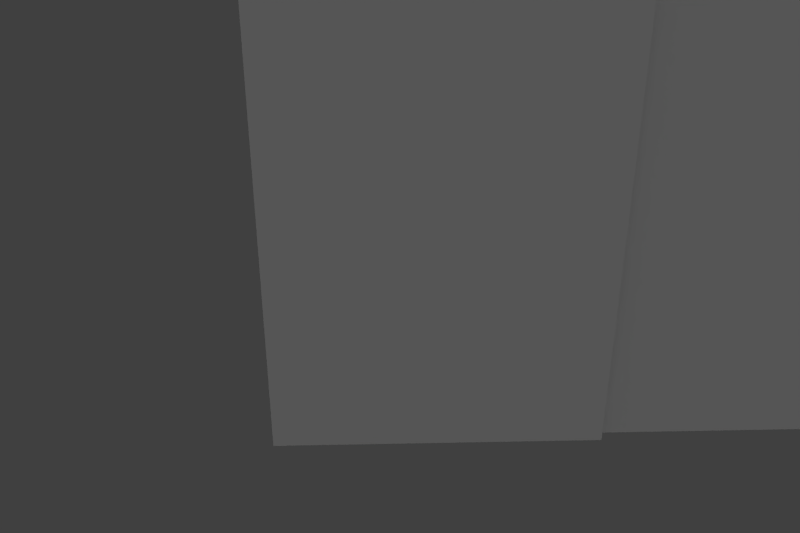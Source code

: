 # Source: level12.blend  (saved by Blender 2.65.0; exported with 4.5.12 LTS)
import bpy
from mathutils import Matrix  # noqa: F401  (used for matrix-valued properties, if any)

bpy.ops.wm.read_factory_settings(use_empty=True)
scene = bpy.context.scene
scene.name = 'Scene'

# ---- collections
col_collection_1 = bpy.data.collections.new('Collection 1'); scene.collection.children.link(col_collection_1)

# ---- materials (node trees are filled in below, after node groups)
mat_collectmaterial = bpy.data.materials.new('CollectMaterial')
mat_blockcolor3_001 = bpy.data.materials.new('BlockColor3.001')
mat_blockcolor3_001.alpha_threshold = 0.0
mat_blockcolor3_001.use_transparent_shadow = False
mat_blockcolor3_001.diffuse_color = (0.9192, 1.0, 0.8129, 1.0)
mat_blockcolor3_001.specular_color = (0.0, 0.0, 0.0)
mat_blockcolor3_001.roughness = 0.5
mat_blockcolor3_001.specular_intensity = 0.0
mat_blockcolor3_001.line_color = (0.0, 0.0, 0.0, 1.0)
mat_blockcolor3 = bpy.data.materials.new('BlockColor3')
mat_blockcolor3.alpha_threshold = 0.0
mat_blockcolor3.use_transparent_shadow = False
mat_blockcolor3.diffuse_color = (1.0, 0.5995, 0.0, 1.0)
mat_blockcolor3.specular_color = (0.0, 0.0, 0.0)
mat_blockcolor3.roughness = 0.5
mat_blockcolor3.specular_intensity = 0.0
mat_blockcolor3.line_color = (0.0, 0.0, 0.0, 1.0)
mat_blockcolor2 = bpy.data.materials.new('BlockColor2')
mat_blockcolor2.alpha_threshold = 0.0
mat_blockcolor2.use_transparent_shadow = False
mat_blockcolor2.diffuse_color = (0.0, 0.4756, 1.0, 1.0)
mat_blockcolor2.specular_color = (0.0, 0.0, 0.0)
mat_blockcolor2.roughness = 0.5
mat_blockcolor2.specular_intensity = 0.0
mat_blockcolor2.line_color = (0.0, 0.0, 0.0, 1.0)
mat_blockcolor = bpy.data.materials.new('BlockColor')
mat_blockcolor.alpha_threshold = 0.0
mat_blockcolor.use_transparent_shadow = False
mat_blockcolor.diffuse_color = (1.0, 0.3615, 0.667, 1.0)
mat_blockcolor.specular_color = (0.0, 0.0, 0.0)
mat_blockcolor.roughness = 0.5
mat_blockcolor.specular_intensity = 0.0
mat_blockcolor.line_color = (0.0, 0.0, 0.0, 1.0)
mat_platformmaterial = bpy.data.materials.new('PlatformMaterial')
mat_material_004 = bpy.data.materials.new('Material.004')
mat_material_004.alpha_threshold = 0.0
mat_material_004.use_transparent_shadow = False
mat_material_004.diffuse_color = (0.8, 0.557, 0.1749, 1.0)
mat_material_004.roughness = 0.5
mat_material_004.line_color = (0.0, 0.0, 0.0, 1.0)

# ---- material node trees

# ---- world
world_world = bpy.data.worlds.new('World'); scene.world = world_world
world_world.color = (0.05088, 0.05088, 0.05088)
world_world.use_sun_shadow = False
world_world.sun_shadow_jitter_overblur = 0.0
world_world.cycles.sampling_method = 'MANUAL'
world_world.cycles.sample_map_resolution = 256

# ---- cameras
cam_camera = bpy.data.cameras.new('Camera')
cam_camera.lens = 38.63
cam_camera.sensor_width = 32.0
cam_camera.sensor_height = 18.0
cam_camera.dof.focus_distance = 0.0
cam_camera.dof.aperture_fstop = 128.0

# ---- lights
light_light = bpy.data.lights.new('Light', 'SUN')
light_light.transmission_factor = 0.0
light_light.cutoff_distance = 557.6
light_light.angle = 1.571
light_light.energy = 1.08
light_light.shadow_buffer_clip_start = 18.46
light_light.shadow_soft_size = 1.0
light_light.shadow_cascade_max_distance = 1000.0
light_light.cycles.use_multiple_importance_sampling = False

# ---- meshes
me_collectmesh_003 = bpy.data.meshes.new('CollectMesh.003')
me_collectmesh_003.from_pydata([(-1.25, -0.002456, 7.414e-08), (-1.177, 0.1745, 7.451e-08), (-1.0, 0.248, 5.96e-08), (-0.8236, 0.1752, 1.49e-08), (-0.75, -0.001474, -2.663e-08), (-0.8229, -0.1784, -1.49e-08), (-0.9995, -0.252, 2.98e-08), (-1.176, -0.1791, 4.47e-08), (-1.083, -0.002127, 0.625), (-1.019, 0.1748, 0.5884), (-0.8665, 0.2483, 0.5), (-0.7133, 0.1754, 0.4116), (-0.6495, -0.001276, 0.375), (-0.7126, -0.1782, 0.4116), (-0.8655, -0.2517, 0.5), (-1.019, -0.1788, 0.5884), (-0.625, -0.001228, 1.083), (-0.5887, 0.1756, 1.019), (-0.5005, 0.249, 0.866), (-0.412, 0.176, 0.7129), (-0.375, -0.000737, 0.6495), (-0.4113, -0.1776, 0.7129), (-0.4995, -0.251, 0.866), (-0.588, -0.1779, 1.019), (-5.051e-08, -8.078e-08, 1.25), (-0.0003475, 0.1768, 1.177), (-0.0004914, 0.25, 1.0), (-0.0003475, 0.1768, 0.8232), (-7.466e-08, -6.331e-08, 0.75), (0.0003473, -0.1768, 0.8232), (0.0004912, -0.25, 1.0), (0.0003473, -0.1768, 1.177), (0.625, 0.001228, 1.083), (0.588, 0.1779, 1.019), (0.4995, 0.251, 0.866), (0.4113, 0.1776, 0.7129), (0.375, 0.0007369, 0.6495), (0.412, -0.176, 0.7129), (0.5005, -0.249, 0.866), (0.5887, -0.1756, 1.019), (1.083, 0.002127, 0.625), (1.019, 0.1788, 0.5884), (0.8655, 0.2517, 0.5), (0.7126, 0.1782, 0.4116), (0.6495, 0.001276, 0.375), (0.7133, -0.1754, 0.4116), (0.8665, -0.2483, 0.5), (1.019, -0.1748, 0.5884), (1.25, 0.002456, 9.392e-08), (1.176, 0.1791, 8.941e-08), (0.9995, 0.252, 7.451e-08), (0.8229, 0.1784, 5.96e-08), (0.75, 0.001474, 4.073e-09), (0.8236, -0.1752, 2.98e-08), (1.0, -0.248, 2.98e-08), (1.177, -0.1745, 5.96e-08), (1.083, 0.002127, -0.625), (1.019, 0.1788, -0.5884), (0.8655, 0.2517, -0.5), (0.7126, 0.1782, -0.4116), (0.6495, 0.001276, -0.375), (0.7133, -0.1754, -0.4116), (0.8665, -0.2483, -0.5), (1.019, -0.1748, -0.5884), (0.625, 0.001228, -1.083), (0.588, 0.1779, -1.019), (0.4995, 0.251, -0.866), (0.4113, 0.1776, -0.7129), (0.375, 0.000737, -0.6495), (0.412, -0.176, -0.7129), (0.5005, -0.249, -0.866), (0.5887, -0.1756, -1.019), (-7.721e-08, 8.568e-08, -1.25), (-0.0003475, 0.1768, -1.177), (-0.0004914, 0.25, -1.0), (-0.0003475, 0.1768, -0.8232), (-5.307e-08, 6.821e-08, -0.75), (0.0003473, -0.1768, -0.8232), (0.0004913, -0.25, -1.0), (0.0003473, -0.1768, -1.177), (-0.625, -0.001228, -1.083), (-0.5887, 0.1756, -1.019), (-0.5005, 0.249, -0.866), (-0.412, 0.176, -0.7129), (-0.375, -0.0007369, -0.6495), (-0.4113, -0.1776, -0.7129), (-0.4995, -0.251, -0.866), (-0.588, -0.1779, -1.019), (-1.083, -0.002127, -0.625), (-1.019, 0.1748, -0.5884), (-0.8665, 0.2483, -0.5), (-0.7133, 0.1754, -0.4116), (-0.6495, -0.001276, -0.375), (-0.7126, -0.1782, -0.4116), (-0.8655, -0.2517, -0.5), (-1.019, -0.1788, -0.5884)], [], [(0, 88, 95), (0, 95, 7), (94, 6, 7), (94, 7, 95), (93, 5, 6), (93, 6, 94), (92, 4, 5), (92, 5, 93), (91, 3, 4), (91, 4, 92), (90, 2, 3), (90, 3, 91), (89, 1, 2), (89, 2, 90), (88, 0, 1), (88, 1, 89), (87, 95, 88), (87, 88, 80), (86, 94, 95), (86, 95, 87), (85, 93, 94), (85, 94, 86), (84, 92, 93), (84, 93, 85), (83, 91, 92), (83, 92, 84), (82, 90, 91), (82, 91, 83), (81, 89, 90), (81, 90, 82), (80, 88, 89), (80, 89, 81), (79, 87, 80), (79, 80, 72), (78, 86, 87), (78, 87, 79), (77, 85, 86), (77, 86, 78), (76, 84, 85), (76, 85, 77), (75, 83, 84), (75, 84, 76), (74, 82, 83), (74, 83, 75), (73, 81, 82), (73, 82, 74), (72, 80, 73), (80, 81, 73), (71, 79, 72), (71, 72, 64), (70, 78, 79), (70, 79, 71), (69, 77, 78), (69, 78, 70), (68, 76, 77), (68, 77, 69), (67, 75, 76), (67, 76, 68), (66, 74, 75), (66, 75, 67), (65, 73, 74), (65, 74, 66), (64, 72, 73), (64, 73, 65), (63, 71, 64), (63, 64, 56), (62, 70, 71), (62, 71, 63), (61, 69, 70), (61, 70, 62), (60, 68, 69), (60, 69, 61), (59, 67, 68), (59, 68, 60), (58, 66, 67), (58, 67, 59), (57, 65, 66), (57, 66, 58), (56, 64, 65), (56, 65, 57), (55, 63, 56), (55, 56, 48), (54, 62, 63), (54, 63, 55), (53, 61, 54), (61, 62, 54), (52, 60, 61), (52, 61, 53), (51, 59, 60), (51, 60, 52), (50, 58, 59), (50, 59, 51), (49, 57, 58), (49, 58, 50), (48, 56, 57), (48, 57, 49), (47, 55, 48), (47, 48, 40), (46, 54, 55), (46, 55, 47), (45, 53, 54), (45, 54, 46), (44, 52, 53), (44, 53, 45), (43, 51, 52), (43, 52, 44), (42, 50, 51), (42, 51, 43), (41, 49, 50), (41, 50, 42), (40, 48, 49), (40, 49, 41), (39, 47, 40), (39, 40, 32), (38, 46, 47), (38, 47, 39), (37, 45, 46), (37, 46, 38), (36, 44, 45), (36, 45, 37), (35, 43, 44), (35, 44, 36), (34, 42, 43), (34, 43, 35), (33, 41, 42), (33, 42, 34), (32, 40, 41), (32, 41, 33), (31, 39, 32), (31, 32, 24), (30, 38, 39), (30, 39, 31), (29, 37, 38), (29, 38, 30), (28, 36, 37), (28, 37, 29), (27, 35, 36), (27, 36, 28), (26, 34, 35), (26, 35, 27), (25, 33, 34), (25, 34, 26), (24, 32, 33), (24, 33, 25), (23, 31, 16), (31, 24, 16), (22, 30, 31), (22, 31, 23), (21, 29, 30), (21, 30, 22), (20, 28, 29), (20, 29, 21), (19, 27, 28), (19, 28, 20), (18, 26, 27), (18, 27, 19), (17, 25, 26), (17, 26, 18), (16, 24, 25), (16, 25, 17), (15, 23, 16), (15, 16, 8), (14, 22, 23), (14, 23, 15), (13, 21, 22), (13, 22, 14), (12, 20, 21), (12, 21, 13), (11, 19, 20), (11, 20, 12), (10, 18, 19), (10, 19, 11), (9, 17, 10), (17, 18, 10), (8, 16, 17), (8, 17, 9), (0, 7, 15), (0, 15, 8), (6, 14, 15), (6, 15, 7), (5, 13, 14), (5, 14, 6), (4, 12, 13), (4, 13, 5), (3, 11, 12), (3, 12, 4), (2, 10, 11), (2, 11, 3), (1, 9, 10), (1, 10, 2), (0, 8, 9), (0, 9, 1)])
me_collectmesh_003.materials.append(mat_collectmaterial)
me_collectmesh_003.use_remesh_preserve_volume = False
me_collectmesh_003.use_remesh_preserve_attributes = False
me_collectmesh_003.use_mirror_vertex_groups = False
me_collectmesh_003.update()
me_collectmesh_002 = bpy.data.meshes.new('CollectMesh.002')
me_collectmesh_002.from_pydata([(-1.25, -0.002456, 7.414e-08), (-1.177, 0.1745, 7.451e-08), (-1.0, 0.248, 5.96e-08), (-0.8236, 0.1752, 1.49e-08), (-0.75, -0.001474, -2.663e-08), (-0.8229, -0.1784, -1.49e-08), (-0.9995, -0.252, 2.98e-08), (-1.176, -0.1791, 4.47e-08), (-1.083, -0.002127, 0.625), (-1.019, 0.1748, 0.5884), (-0.8665, 0.2483, 0.5), (-0.7133, 0.1754, 0.4116), (-0.6495, -0.001276, 0.375), (-0.7126, -0.1782, 0.4116), (-0.8655, -0.2517, 0.5), (-1.019, -0.1788, 0.5884), (-0.625, -0.001228, 1.083), (-0.5887, 0.1756, 1.019), (-0.5005, 0.249, 0.866), (-0.412, 0.176, 0.7129), (-0.375, -0.000737, 0.6495), (-0.4113, -0.1776, 0.7129), (-0.4995, -0.251, 0.866), (-0.588, -0.1779, 1.019), (-5.051e-08, -8.078e-08, 1.25), (-0.0003475, 0.1768, 1.177), (-0.0004914, 0.25, 1.0), (-0.0003475, 0.1768, 0.8232), (-7.466e-08, -6.331e-08, 0.75), (0.0003473, -0.1768, 0.8232), (0.0004912, -0.25, 1.0), (0.0003473, -0.1768, 1.177), (0.625, 0.001228, 1.083), (0.588, 0.1779, 1.019), (0.4995, 0.251, 0.866), (0.4113, 0.1776, 0.7129), (0.375, 0.0007369, 0.6495), (0.412, -0.176, 0.7129), (0.5005, -0.249, 0.866), (0.5887, -0.1756, 1.019), (1.083, 0.002127, 0.625), (1.019, 0.1788, 0.5884), (0.8655, 0.2517, 0.5), (0.7126, 0.1782, 0.4116), (0.6495, 0.001276, 0.375), (0.7133, -0.1754, 0.4116), (0.8665, -0.2483, 0.5), (1.019, -0.1748, 0.5884), (1.25, 0.002456, 9.392e-08), (1.176, 0.1791, 8.941e-08), (0.9995, 0.252, 7.451e-08), (0.8229, 0.1784, 5.96e-08), (0.75, 0.001474, 4.073e-09), (0.8236, -0.1752, 2.98e-08), (1.0, -0.248, 2.98e-08), (1.177, -0.1745, 5.96e-08), (1.083, 0.002127, -0.625), (1.019, 0.1788, -0.5884), (0.8655, 0.2517, -0.5), (0.7126, 0.1782, -0.4116), (0.6495, 0.001276, -0.375), (0.7133, -0.1754, -0.4116), (0.8665, -0.2483, -0.5), (1.019, -0.1748, -0.5884), (0.625, 0.001228, -1.083), (0.588, 0.1779, -1.019), (0.4995, 0.251, -0.866), (0.4113, 0.1776, -0.7129), (0.375, 0.000737, -0.6495), (0.412, -0.176, -0.7129), (0.5005, -0.249, -0.866), (0.5887, -0.1756, -1.019), (-7.721e-08, 8.568e-08, -1.25), (-0.0003475, 0.1768, -1.177), (-0.0004914, 0.25, -1.0), (-0.0003475, 0.1768, -0.8232), (-5.307e-08, 6.821e-08, -0.75), (0.0003473, -0.1768, -0.8232), (0.0004913, -0.25, -1.0), (0.0003473, -0.1768, -1.177), (-0.625, -0.001228, -1.083), (-0.5887, 0.1756, -1.019), (-0.5005, 0.249, -0.866), (-0.412, 0.176, -0.7129), (-0.375, -0.0007369, -0.6495), (-0.4113, -0.1776, -0.7129), (-0.4995, -0.251, -0.866), (-0.588, -0.1779, -1.019), (-1.083, -0.002127, -0.625), (-1.019, 0.1748, -0.5884), (-0.8665, 0.2483, -0.5), (-0.7133, 0.1754, -0.4116), (-0.6495, -0.001276, -0.375), (-0.7126, -0.1782, -0.4116), (-0.8655, -0.2517, -0.5), (-1.019, -0.1788, -0.5884)], [], [(0, 88, 95), (0, 95, 7), (94, 6, 7), (94, 7, 95), (93, 5, 6), (93, 6, 94), (92, 4, 5), (92, 5, 93), (91, 3, 4), (91, 4, 92), (90, 2, 3), (90, 3, 91), (89, 1, 2), (89, 2, 90), (88, 0, 1), (88, 1, 89), (87, 95, 88), (87, 88, 80), (86, 94, 95), (86, 95, 87), (85, 93, 94), (85, 94, 86), (84, 92, 93), (84, 93, 85), (83, 91, 92), (83, 92, 84), (82, 90, 91), (82, 91, 83), (81, 89, 90), (81, 90, 82), (80, 88, 89), (80, 89, 81), (79, 87, 80), (79, 80, 72), (78, 86, 87), (78, 87, 79), (77, 85, 86), (77, 86, 78), (76, 84, 85), (76, 85, 77), (75, 83, 84), (75, 84, 76), (74, 82, 83), (74, 83, 75), (73, 81, 82), (73, 82, 74), (72, 80, 73), (80, 81, 73), (71, 79, 72), (71, 72, 64), (70, 78, 79), (70, 79, 71), (69, 77, 78), (69, 78, 70), (68, 76, 77), (68, 77, 69), (67, 75, 76), (67, 76, 68), (66, 74, 75), (66, 75, 67), (65, 73, 74), (65, 74, 66), (64, 72, 73), (64, 73, 65), (63, 71, 64), (63, 64, 56), (62, 70, 71), (62, 71, 63), (61, 69, 70), (61, 70, 62), (60, 68, 69), (60, 69, 61), (59, 67, 68), (59, 68, 60), (58, 66, 67), (58, 67, 59), (57, 65, 66), (57, 66, 58), (56, 64, 65), (56, 65, 57), (55, 63, 56), (55, 56, 48), (54, 62, 63), (54, 63, 55), (53, 61, 54), (61, 62, 54), (52, 60, 61), (52, 61, 53), (51, 59, 60), (51, 60, 52), (50, 58, 59), (50, 59, 51), (49, 57, 58), (49, 58, 50), (48, 56, 57), (48, 57, 49), (47, 55, 48), (47, 48, 40), (46, 54, 55), (46, 55, 47), (45, 53, 54), (45, 54, 46), (44, 52, 53), (44, 53, 45), (43, 51, 52), (43, 52, 44), (42, 50, 51), (42, 51, 43), (41, 49, 50), (41, 50, 42), (40, 48, 49), (40, 49, 41), (39, 47, 40), (39, 40, 32), (38, 46, 47), (38, 47, 39), (37, 45, 46), (37, 46, 38), (36, 44, 45), (36, 45, 37), (35, 43, 44), (35, 44, 36), (34, 42, 43), (34, 43, 35), (33, 41, 42), (33, 42, 34), (32, 40, 41), (32, 41, 33), (31, 39, 32), (31, 32, 24), (30, 38, 39), (30, 39, 31), (29, 37, 38), (29, 38, 30), (28, 36, 37), (28, 37, 29), (27, 35, 36), (27, 36, 28), (26, 34, 35), (26, 35, 27), (25, 33, 34), (25, 34, 26), (24, 32, 33), (24, 33, 25), (23, 31, 16), (31, 24, 16), (22, 30, 31), (22, 31, 23), (21, 29, 30), (21, 30, 22), (20, 28, 29), (20, 29, 21), (19, 27, 28), (19, 28, 20), (18, 26, 27), (18, 27, 19), (17, 25, 26), (17, 26, 18), (16, 24, 25), (16, 25, 17), (15, 23, 16), (15, 16, 8), (14, 22, 23), (14, 23, 15), (13, 21, 22), (13, 22, 14), (12, 20, 21), (12, 21, 13), (11, 19, 20), (11, 20, 12), (10, 18, 19), (10, 19, 11), (9, 17, 10), (17, 18, 10), (8, 16, 17), (8, 17, 9), (0, 7, 15), (0, 15, 8), (6, 14, 15), (6, 15, 7), (5, 13, 14), (5, 14, 6), (4, 12, 13), (4, 13, 5), (3, 11, 12), (3, 12, 4), (2, 10, 11), (2, 11, 3), (1, 9, 10), (1, 10, 2), (0, 8, 9), (0, 9, 1)])
me_collectmesh_002.materials.append(mat_collectmaterial)
me_collectmesh_002.use_remesh_preserve_volume = False
me_collectmesh_002.use_remesh_preserve_attributes = False
me_collectmesh_002.use_mirror_vertex_groups = False
me_collectmesh_002.update()
me_collectmesh_001 = bpy.data.meshes.new('CollectMesh.001')
me_collectmesh_001.from_pydata([(-1.25, -0.002456, 7.414e-08), (-1.177, 0.1745, 7.451e-08), (-1.0, 0.248, 5.96e-08), (-0.8236, 0.1752, 1.49e-08), (-0.75, -0.001474, -2.663e-08), (-0.8229, -0.1784, -1.49e-08), (-0.9995, -0.252, 2.98e-08), (-1.176, -0.1791, 4.47e-08), (-1.083, -0.002127, 0.625), (-1.019, 0.1748, 0.5884), (-0.8665, 0.2483, 0.5), (-0.7133, 0.1754, 0.4116), (-0.6495, -0.001276, 0.375), (-0.7126, -0.1782, 0.4116), (-0.8655, -0.2517, 0.5), (-1.019, -0.1788, 0.5884), (-0.625, -0.001228, 1.083), (-0.5887, 0.1756, 1.019), (-0.5005, 0.249, 0.866), (-0.412, 0.176, 0.7129), (-0.375, -0.000737, 0.6495), (-0.4113, -0.1776, 0.7129), (-0.4995, -0.251, 0.866), (-0.588, -0.1779, 1.019), (-5.051e-08, -8.078e-08, 1.25), (-0.0003475, 0.1768, 1.177), (-0.0004914, 0.25, 1.0), (-0.0003475, 0.1768, 0.8232), (-7.466e-08, -6.331e-08, 0.75), (0.0003473, -0.1768, 0.8232), (0.0004912, -0.25, 1.0), (0.0003473, -0.1768, 1.177), (0.625, 0.001228, 1.083), (0.588, 0.1779, 1.019), (0.4995, 0.251, 0.866), (0.4113, 0.1776, 0.7129), (0.375, 0.0007369, 0.6495), (0.412, -0.176, 0.7129), (0.5005, -0.249, 0.866), (0.5887, -0.1756, 1.019), (1.083, 0.002127, 0.625), (1.019, 0.1788, 0.5884), (0.8655, 0.2517, 0.5), (0.7126, 0.1782, 0.4116), (0.6495, 0.001276, 0.375), (0.7133, -0.1754, 0.4116), (0.8665, -0.2483, 0.5), (1.019, -0.1748, 0.5884), (1.25, 0.002456, 9.392e-08), (1.176, 0.1791, 8.941e-08), (0.9995, 0.252, 7.451e-08), (0.8229, 0.1784, 5.96e-08), (0.75, 0.001474, 4.073e-09), (0.8236, -0.1752, 2.98e-08), (1.0, -0.248, 2.98e-08), (1.177, -0.1745, 5.96e-08), (1.083, 0.002127, -0.625), (1.019, 0.1788, -0.5884), (0.8655, 0.2517, -0.5), (0.7126, 0.1782, -0.4116), (0.6495, 0.001276, -0.375), (0.7133, -0.1754, -0.4116), (0.8665, -0.2483, -0.5), (1.019, -0.1748, -0.5884), (0.625, 0.001228, -1.083), (0.588, 0.1779, -1.019), (0.4995, 0.251, -0.866), (0.4113, 0.1776, -0.7129), (0.375, 0.000737, -0.6495), (0.412, -0.176, -0.7129), (0.5005, -0.249, -0.866), (0.5887, -0.1756, -1.019), (-7.721e-08, 8.568e-08, -1.25), (-0.0003475, 0.1768, -1.177), (-0.0004914, 0.25, -1.0), (-0.0003475, 0.1768, -0.8232), (-5.307e-08, 6.821e-08, -0.75), (0.0003473, -0.1768, -0.8232), (0.0004913, -0.25, -1.0), (0.0003473, -0.1768, -1.177), (-0.625, -0.001228, -1.083), (-0.5887, 0.1756, -1.019), (-0.5005, 0.249, -0.866), (-0.412, 0.176, -0.7129), (-0.375, -0.0007369, -0.6495), (-0.4113, -0.1776, -0.7129), (-0.4995, -0.251, -0.866), (-0.588, -0.1779, -1.019), (-1.083, -0.002127, -0.625), (-1.019, 0.1748, -0.5884), (-0.8665, 0.2483, -0.5), (-0.7133, 0.1754, -0.4116), (-0.6495, -0.001276, -0.375), (-0.7126, -0.1782, -0.4116), (-0.8655, -0.2517, -0.5), (-1.019, -0.1788, -0.5884)], [], [(0, 88, 95), (0, 95, 7), (94, 6, 7), (94, 7, 95), (93, 5, 6), (93, 6, 94), (92, 4, 5), (92, 5, 93), (91, 3, 4), (91, 4, 92), (90, 2, 3), (90, 3, 91), (89, 1, 2), (89, 2, 90), (88, 0, 1), (88, 1, 89), (87, 95, 88), (87, 88, 80), (86, 94, 95), (86, 95, 87), (85, 93, 94), (85, 94, 86), (84, 92, 93), (84, 93, 85), (83, 91, 92), (83, 92, 84), (82, 90, 91), (82, 91, 83), (81, 89, 90), (81, 90, 82), (80, 88, 89), (80, 89, 81), (79, 87, 80), (79, 80, 72), (78, 86, 87), (78, 87, 79), (77, 85, 86), (77, 86, 78), (76, 84, 85), (76, 85, 77), (75, 83, 84), (75, 84, 76), (74, 82, 83), (74, 83, 75), (73, 81, 82), (73, 82, 74), (72, 80, 73), (80, 81, 73), (71, 79, 72), (71, 72, 64), (70, 78, 79), (70, 79, 71), (69, 77, 78), (69, 78, 70), (68, 76, 77), (68, 77, 69), (67, 75, 76), (67, 76, 68), (66, 74, 75), (66, 75, 67), (65, 73, 74), (65, 74, 66), (64, 72, 73), (64, 73, 65), (63, 71, 64), (63, 64, 56), (62, 70, 71), (62, 71, 63), (61, 69, 70), (61, 70, 62), (60, 68, 69), (60, 69, 61), (59, 67, 68), (59, 68, 60), (58, 66, 67), (58, 67, 59), (57, 65, 66), (57, 66, 58), (56, 64, 65), (56, 65, 57), (55, 63, 56), (55, 56, 48), (54, 62, 63), (54, 63, 55), (53, 61, 54), (61, 62, 54), (52, 60, 61), (52, 61, 53), (51, 59, 60), (51, 60, 52), (50, 58, 59), (50, 59, 51), (49, 57, 58), (49, 58, 50), (48, 56, 57), (48, 57, 49), (47, 55, 48), (47, 48, 40), (46, 54, 55), (46, 55, 47), (45, 53, 54), (45, 54, 46), (44, 52, 53), (44, 53, 45), (43, 51, 52), (43, 52, 44), (42, 50, 51), (42, 51, 43), (41, 49, 50), (41, 50, 42), (40, 48, 49), (40, 49, 41), (39, 47, 40), (39, 40, 32), (38, 46, 47), (38, 47, 39), (37, 45, 46), (37, 46, 38), (36, 44, 45), (36, 45, 37), (35, 43, 44), (35, 44, 36), (34, 42, 43), (34, 43, 35), (33, 41, 42), (33, 42, 34), (32, 40, 41), (32, 41, 33), (31, 39, 32), (31, 32, 24), (30, 38, 39), (30, 39, 31), (29, 37, 38), (29, 38, 30), (28, 36, 37), (28, 37, 29), (27, 35, 36), (27, 36, 28), (26, 34, 35), (26, 35, 27), (25, 33, 34), (25, 34, 26), (24, 32, 33), (24, 33, 25), (23, 31, 16), (31, 24, 16), (22, 30, 31), (22, 31, 23), (21, 29, 30), (21, 30, 22), (20, 28, 29), (20, 29, 21), (19, 27, 28), (19, 28, 20), (18, 26, 27), (18, 27, 19), (17, 25, 26), (17, 26, 18), (16, 24, 25), (16, 25, 17), (15, 23, 16), (15, 16, 8), (14, 22, 23), (14, 23, 15), (13, 21, 22), (13, 22, 14), (12, 20, 21), (12, 21, 13), (11, 19, 20), (11, 20, 12), (10, 18, 19), (10, 19, 11), (9, 17, 10), (17, 18, 10), (8, 16, 17), (8, 17, 9), (0, 7, 15), (0, 15, 8), (6, 14, 15), (6, 15, 7), (5, 13, 14), (5, 14, 6), (4, 12, 13), (4, 13, 5), (3, 11, 12), (3, 12, 4), (2, 10, 11), (2, 11, 3), (1, 9, 10), (1, 10, 2), (0, 8, 9), (0, 9, 1)])
me_collectmesh_001.materials.append(mat_collectmaterial)
me_collectmesh_001.use_remesh_preserve_volume = False
me_collectmesh_001.use_remesh_preserve_attributes = False
me_collectmesh_001.use_mirror_vertex_groups = False
me_collectmesh_001.update()
me_collectmesh = bpy.data.meshes.new('CollectMesh')
me_collectmesh.from_pydata([(-1.25, -0.002456, 7.414e-08), (-1.177, 0.1745, 7.451e-08), (-1.0, 0.248, 5.96e-08), (-0.8236, 0.1752, 1.49e-08), (-0.75, -0.001474, -2.663e-08), (-0.8229, -0.1784, -1.49e-08), (-0.9995, -0.252, 2.98e-08), (-1.176, -0.1791, 4.47e-08), (-1.083, -0.002127, 0.625), (-1.019, 0.1748, 0.5884), (-0.8665, 0.2483, 0.5), (-0.7133, 0.1754, 0.4116), (-0.6495, -0.001276, 0.375), (-0.7126, -0.1782, 0.4116), (-0.8655, -0.2517, 0.5), (-1.019, -0.1788, 0.5884), (-0.625, -0.001228, 1.083), (-0.5887, 0.1756, 1.019), (-0.5005, 0.249, 0.866), (-0.412, 0.176, 0.7129), (-0.375, -0.000737, 0.6495), (-0.4113, -0.1776, 0.7129), (-0.4995, -0.251, 0.866), (-0.588, -0.1779, 1.019), (-5.051e-08, -8.078e-08, 1.25), (-0.0003475, 0.1768, 1.177), (-0.0004914, 0.25, 1.0), (-0.0003475, 0.1768, 0.8232), (-7.466e-08, -6.331e-08, 0.75), (0.0003473, -0.1768, 0.8232), (0.0004912, -0.25, 1.0), (0.0003473, -0.1768, 1.177), (0.625, 0.001228, 1.083), (0.588, 0.1779, 1.019), (0.4995, 0.251, 0.866), (0.4113, 0.1776, 0.7129), (0.375, 0.0007369, 0.6495), (0.412, -0.176, 0.7129), (0.5005, -0.249, 0.866), (0.5887, -0.1756, 1.019), (1.083, 0.002127, 0.625), (1.019, 0.1788, 0.5884), (0.8655, 0.2517, 0.5), (0.7126, 0.1782, 0.4116), (0.6495, 0.001276, 0.375), (0.7133, -0.1754, 0.4116), (0.8665, -0.2483, 0.5), (1.019, -0.1748, 0.5884), (1.25, 0.002456, 9.392e-08), (1.176, 0.1791, 8.941e-08), (0.9995, 0.252, 7.451e-08), (0.8229, 0.1784, 5.96e-08), (0.75, 0.001474, 4.073e-09), (0.8236, -0.1752, 2.98e-08), (1.0, -0.248, 2.98e-08), (1.177, -0.1745, 5.96e-08), (1.083, 0.002127, -0.625), (1.019, 0.1788, -0.5884), (0.8655, 0.2517, -0.5), (0.7126, 0.1782, -0.4116), (0.6495, 0.001276, -0.375), (0.7133, -0.1754, -0.4116), (0.8665, -0.2483, -0.5), (1.019, -0.1748, -0.5884), (0.625, 0.001228, -1.083), (0.588, 0.1779, -1.019), (0.4995, 0.251, -0.866), (0.4113, 0.1776, -0.7129), (0.375, 0.000737, -0.6495), (0.412, -0.176, -0.7129), (0.5005, -0.249, -0.866), (0.5887, -0.1756, -1.019), (-7.721e-08, 8.568e-08, -1.25), (-0.0003475, 0.1768, -1.177), (-0.0004914, 0.25, -1.0), (-0.0003475, 0.1768, -0.8232), (-5.307e-08, 6.821e-08, -0.75), (0.0003473, -0.1768, -0.8232), (0.0004913, -0.25, -1.0), (0.0003473, -0.1768, -1.177), (-0.625, -0.001228, -1.083), (-0.5887, 0.1756, -1.019), (-0.5005, 0.249, -0.866), (-0.412, 0.176, -0.7129), (-0.375, -0.0007369, -0.6495), (-0.4113, -0.1776, -0.7129), (-0.4995, -0.251, -0.866), (-0.588, -0.1779, -1.019), (-1.083, -0.002127, -0.625), (-1.019, 0.1748, -0.5884), (-0.8665, 0.2483, -0.5), (-0.7133, 0.1754, -0.4116), (-0.6495, -0.001276, -0.375), (-0.7126, -0.1782, -0.4116), (-0.8655, -0.2517, -0.5), (-1.019, -0.1788, -0.5884)], [], [(0, 88, 95), (0, 95, 7), (94, 6, 7), (94, 7, 95), (93, 5, 6), (93, 6, 94), (92, 4, 5), (92, 5, 93), (91, 3, 4), (91, 4, 92), (90, 2, 3), (90, 3, 91), (89, 1, 2), (89, 2, 90), (88, 0, 1), (88, 1, 89), (87, 95, 88), (87, 88, 80), (86, 94, 95), (86, 95, 87), (85, 93, 94), (85, 94, 86), (84, 92, 93), (84, 93, 85), (83, 91, 92), (83, 92, 84), (82, 90, 91), (82, 91, 83), (81, 89, 90), (81, 90, 82), (80, 88, 89), (80, 89, 81), (79, 87, 80), (79, 80, 72), (78, 86, 87), (78, 87, 79), (77, 85, 86), (77, 86, 78), (76, 84, 85), (76, 85, 77), (75, 83, 84), (75, 84, 76), (74, 82, 83), (74, 83, 75), (73, 81, 82), (73, 82, 74), (72, 80, 73), (80, 81, 73), (71, 79, 72), (71, 72, 64), (70, 78, 79), (70, 79, 71), (69, 77, 78), (69, 78, 70), (68, 76, 77), (68, 77, 69), (67, 75, 76), (67, 76, 68), (66, 74, 75), (66, 75, 67), (65, 73, 74), (65, 74, 66), (64, 72, 73), (64, 73, 65), (63, 71, 64), (63, 64, 56), (62, 70, 71), (62, 71, 63), (61, 69, 70), (61, 70, 62), (60, 68, 69), (60, 69, 61), (59, 67, 68), (59, 68, 60), (58, 66, 67), (58, 67, 59), (57, 65, 66), (57, 66, 58), (56, 64, 65), (56, 65, 57), (55, 63, 56), (55, 56, 48), (54, 62, 63), (54, 63, 55), (53, 61, 54), (61, 62, 54), (52, 60, 61), (52, 61, 53), (51, 59, 60), (51, 60, 52), (50, 58, 59), (50, 59, 51), (49, 57, 58), (49, 58, 50), (48, 56, 57), (48, 57, 49), (47, 55, 48), (47, 48, 40), (46, 54, 55), (46, 55, 47), (45, 53, 54), (45, 54, 46), (44, 52, 53), (44, 53, 45), (43, 51, 52), (43, 52, 44), (42, 50, 51), (42, 51, 43), (41, 49, 50), (41, 50, 42), (40, 48, 49), (40, 49, 41), (39, 47, 40), (39, 40, 32), (38, 46, 47), (38, 47, 39), (37, 45, 46), (37, 46, 38), (36, 44, 45), (36, 45, 37), (35, 43, 44), (35, 44, 36), (34, 42, 43), (34, 43, 35), (33, 41, 42), (33, 42, 34), (32, 40, 41), (32, 41, 33), (31, 39, 32), (31, 32, 24), (30, 38, 39), (30, 39, 31), (29, 37, 38), (29, 38, 30), (28, 36, 37), (28, 37, 29), (27, 35, 36), (27, 36, 28), (26, 34, 35), (26, 35, 27), (25, 33, 34), (25, 34, 26), (24, 32, 33), (24, 33, 25), (23, 31, 16), (31, 24, 16), (22, 30, 31), (22, 31, 23), (21, 29, 30), (21, 30, 22), (20, 28, 29), (20, 29, 21), (19, 27, 28), (19, 28, 20), (18, 26, 27), (18, 27, 19), (17, 25, 26), (17, 26, 18), (16, 24, 25), (16, 25, 17), (15, 23, 16), (15, 16, 8), (14, 22, 23), (14, 23, 15), (13, 21, 22), (13, 22, 14), (12, 20, 21), (12, 21, 13), (11, 19, 20), (11, 20, 12), (10, 18, 19), (10, 19, 11), (9, 17, 10), (17, 18, 10), (8, 16, 17), (8, 17, 9), (0, 7, 15), (0, 15, 8), (6, 14, 15), (6, 15, 7), (5, 13, 14), (5, 14, 6), (4, 12, 13), (4, 13, 5), (3, 11, 12), (3, 12, 4), (2, 10, 11), (2, 11, 3), (1, 9, 10), (1, 10, 2), (0, 8, 9), (0, 9, 1)])
me_collectmesh.materials.append(mat_collectmaterial)
me_collectmesh.use_remesh_preserve_volume = False
me_collectmesh.use_remesh_preserve_attributes = False
me_collectmesh.use_mirror_vertex_groups = False
me_collectmesh.update()
me_static_block_003 = bpy.data.meshes.new('static_block_003')
me_static_block_003.from_pydata([(16.93, 4.069, -4.521), (16.93, -4.069, -4.521), (-16.93, -4.069, -4.521), (-16.93, 4.069, -4.521), (16.93, 4.069, 4.521), (-16.93, 4.069, 4.521), (-16.93, -4.069, 4.521), (16.93, -4.069, 4.521), (18.81, 4.069, -4.069), (18.81, 4.069, 4.069), (18.81, -4.069, 4.069), (18.81, -4.069, -4.069), (16.93, -4.521, -4.069), (16.93, -4.521, 4.069), (-16.93, -4.521, 4.069), (-16.93, -4.521, -4.069), (-18.81, -4.069, -4.069), (-18.81, -4.069, 4.069), (-18.81, 4.069, 4.069), (-18.81, 4.069, -4.069), (16.93, 4.521, 4.069), (16.93, 4.521, -4.069), (-16.93, 4.521, -4.069), (-16.93, 4.521, 4.069)], [], [(0, 21, 8), (1, 11, 12), (2, 15, 16), (3, 19, 22), (4, 9, 20), (7, 13, 10), (6, 17, 14), (5, 23, 18), (18, 23, 19), (23, 22, 19), (14, 17, 16), (14, 16, 15), (10, 13, 12), (10, 12, 11), (20, 9, 8), (20, 8, 21), (6, 14, 13), (6, 13, 7), (7, 10, 4), (10, 9, 4), (5, 18, 17), (5, 17, 6), (23, 5, 20), (5, 4, 20), (19, 3, 2), (19, 2, 16), (21, 0, 22), (0, 3, 22), (15, 2, 1), (15, 1, 12), (0, 8, 1), (8, 11, 1), (22, 23, 21), (23, 20, 21), (18, 19, 16), (18, 16, 17), (14, 15, 13), (15, 12, 13), (10, 11, 9), (11, 8, 9), (6, 7, 4), (6, 4, 5), (0, 1, 2), (0, 2, 3)])
me_static_block_003.materials.append(mat_blockcolor3_001)
me_static_block_003.use_remesh_preserve_volume = False
me_static_block_003.use_remesh_preserve_attributes = False
me_static_block_003.use_mirror_vertex_groups = False
me_static_block_003.update()
me_dynamic_block_006 = bpy.data.meshes.new('dynamic_block_006')
me_dynamic_block_006.from_pydata([(16.93, 4.069, -4.521), (16.93, -4.069, -4.521), (-16.93, -4.069, -4.521), (-16.93, 4.069, -4.521), (16.93, 4.069, 4.521), (-16.93, 4.069, 4.521), (-16.93, -4.069, 4.521), (16.93, -4.069, 4.521), (18.81, 4.069, -4.069), (18.81, 4.069, 4.069), (18.81, -4.069, 4.069), (18.81, -4.069, -4.069), (16.93, -4.521, -4.069), (16.93, -4.521, 4.069), (-16.93, -4.521, 4.069), (-16.93, -4.521, -4.069), (-18.81, -4.069, -4.069), (-18.81, -4.069, 4.069), (-18.81, 4.069, 4.069), (-18.81, 4.069, -4.069), (16.93, 4.521, 4.069), (16.93, 4.521, -4.069), (-16.93, 4.521, -4.069), (-16.93, 4.521, 4.069)], [], [(0, 21, 8), (1, 11, 12), (2, 15, 16), (3, 19, 22), (4, 9, 20), (7, 13, 10), (6, 17, 14), (5, 23, 18), (18, 23, 19), (23, 22, 19), (14, 17, 16), (14, 16, 15), (10, 13, 12), (10, 12, 11), (20, 9, 8), (20, 8, 21), (6, 14, 13), (6, 13, 7), (7, 10, 4), (10, 9, 4), (5, 18, 17), (5, 17, 6), (23, 5, 20), (5, 4, 20), (19, 3, 2), (19, 2, 16), (21, 0, 22), (0, 3, 22), (15, 2, 1), (15, 1, 12), (0, 8, 1), (8, 11, 1), (22, 23, 21), (23, 20, 21), (18, 19, 16), (18, 16, 17), (14, 15, 13), (15, 12, 13), (10, 11, 9), (11, 8, 9), (6, 7, 4), (6, 4, 5), (0, 1, 2), (0, 2, 3)])
me_dynamic_block_006.materials.append(mat_blockcolor3)
me_dynamic_block_006.use_remesh_preserve_volume = False
me_dynamic_block_006.use_remesh_preserve_attributes = False
me_dynamic_block_006.use_mirror_vertex_groups = False
me_dynamic_block_006.update()
me_dynamic_block_005 = bpy.data.meshes.new('dynamic_block_005')
me_dynamic_block_005.from_pydata([(16.93, 4.069, -4.521), (16.93, -4.069, -4.521), (-16.93, -4.069, -4.521), (-16.93, 4.069, -4.521), (16.93, 4.069, 4.521), (-16.93, 4.069, 4.521), (-16.93, -4.069, 4.521), (16.93, -4.069, 4.521), (18.81, 4.069, -4.069), (18.81, 4.069, 4.069), (18.81, -4.069, 4.069), (18.81, -4.069, -4.069), (16.93, -4.521, -4.069), (16.93, -4.521, 4.069), (-16.93, -4.521, 4.069), (-16.93, -4.521, -4.069), (-18.81, -4.069, -4.069), (-18.81, -4.069, 4.069), (-18.81, 4.069, 4.069), (-18.81, 4.069, -4.069), (16.93, 4.521, 4.069), (16.93, 4.521, -4.069), (-16.93, 4.521, -4.069), (-16.93, 4.521, 4.069)], [], [(0, 21, 8), (1, 11, 12), (2, 15, 16), (3, 19, 22), (4, 9, 20), (7, 13, 10), (6, 17, 14), (5, 23, 18), (18, 23, 19), (23, 22, 19), (14, 17, 16), (14, 16, 15), (10, 13, 12), (10, 12, 11), (20, 9, 8), (20, 8, 21), (6, 14, 13), (6, 13, 7), (7, 10, 4), (10, 9, 4), (5, 18, 17), (5, 17, 6), (23, 5, 20), (5, 4, 20), (19, 3, 2), (19, 2, 16), (21, 0, 22), (0, 3, 22), (15, 2, 1), (15, 1, 12), (0, 8, 1), (8, 11, 1), (22, 23, 21), (23, 20, 21), (18, 19, 16), (18, 16, 17), (14, 15, 13), (15, 12, 13), (10, 11, 9), (11, 8, 9), (6, 7, 4), (6, 4, 5), (0, 1, 2), (0, 2, 3)])
me_dynamic_block_005.materials.append(mat_blockcolor3)
me_dynamic_block_005.use_remesh_preserve_volume = False
me_dynamic_block_005.use_remesh_preserve_attributes = False
me_dynamic_block_005.use_mirror_vertex_groups = False
me_dynamic_block_005.update()
me_dynamic_block_004 = bpy.data.meshes.new('dynamic_block_004')
me_dynamic_block_004.from_pydata([(16.93, 4.069, -4.521), (16.93, -4.069, -4.521), (-16.93, -4.069, -4.521), (-16.93, 4.069, -4.521), (16.93, 4.069, 4.521), (-16.93, 4.069, 4.521), (-16.93, -4.069, 4.521), (16.93, -4.069, 4.521), (18.81, 4.069, -4.069), (18.81, 4.069, 4.069), (18.81, -4.069, 4.069), (18.81, -4.069, -4.069), (16.93, -4.521, -4.069), (16.93, -4.521, 4.069), (-16.93, -4.521, 4.069), (-16.93, -4.521, -4.069), (-18.81, -4.069, -4.069), (-18.81, -4.069, 4.069), (-18.81, 4.069, 4.069), (-18.81, 4.069, -4.069), (16.93, 4.521, 4.069), (16.93, 4.521, -4.069), (-16.93, 4.521, -4.069), (-16.93, 4.521, 4.069)], [], [(0, 21, 8), (1, 11, 12), (2, 15, 16), (3, 19, 22), (4, 9, 20), (7, 13, 10), (6, 17, 14), (5, 23, 18), (18, 23, 19), (23, 22, 19), (14, 17, 16), (14, 16, 15), (10, 13, 12), (10, 12, 11), (20, 9, 8), (20, 8, 21), (6, 14, 13), (6, 13, 7), (7, 10, 4), (10, 9, 4), (5, 18, 17), (5, 17, 6), (23, 5, 20), (5, 4, 20), (19, 3, 2), (19, 2, 16), (21, 0, 22), (0, 3, 22), (15, 2, 1), (15, 1, 12), (0, 8, 1), (8, 11, 1), (22, 23, 21), (23, 20, 21), (18, 19, 16), (18, 16, 17), (14, 15, 13), (15, 12, 13), (10, 11, 9), (11, 8, 9), (6, 7, 4), (6, 4, 5), (0, 1, 2), (0, 2, 3)])
me_dynamic_block_004.materials.append(mat_blockcolor3)
me_dynamic_block_004.use_remesh_preserve_volume = False
me_dynamic_block_004.use_remesh_preserve_attributes = False
me_dynamic_block_004.use_mirror_vertex_groups = False
me_dynamic_block_004.update()
me_static_block_002 = bpy.data.meshes.new('static_block_002')
me_static_block_002.from_pydata([(16.93, 4.069, -4.521), (16.93, -4.069, -4.521), (-16.93, -4.069, -4.521), (-16.93, 4.069, -4.521), (16.93, 4.069, 4.521), (-16.93, 4.069, 4.521), (-16.93, -4.069, 4.521), (16.93, -4.069, 4.521), (18.81, 4.069, -4.069), (18.81, 4.069, 4.069), (18.81, -4.069, 4.069), (18.81, -4.069, -4.069), (16.93, -4.521, -4.069), (16.93, -4.521, 4.069), (-16.93, -4.521, 4.069), (-16.93, -4.521, -4.069), (-18.81, -4.069, -4.069), (-18.81, -4.069, 4.069), (-18.81, 4.069, 4.069), (-18.81, 4.069, -4.069), (16.93, 4.521, 4.069), (16.93, 4.521, -4.069), (-16.93, 4.521, -4.069), (-16.93, 4.521, 4.069)], [], [(0, 21, 8), (1, 11, 12), (2, 15, 16), (3, 19, 22), (4, 9, 20), (7, 13, 10), (6, 17, 14), (5, 23, 18), (18, 23, 19), (23, 22, 19), (14, 17, 16), (14, 16, 15), (10, 13, 12), (10, 12, 11), (20, 9, 8), (20, 8, 21), (6, 14, 13), (6, 13, 7), (7, 10, 4), (10, 9, 4), (5, 18, 17), (5, 17, 6), (23, 5, 20), (5, 4, 20), (19, 3, 2), (19, 2, 16), (21, 0, 22), (0, 3, 22), (15, 2, 1), (15, 1, 12), (0, 8, 1), (8, 11, 1), (22, 23, 21), (23, 20, 21), (18, 19, 16), (18, 16, 17), (14, 15, 13), (15, 12, 13), (10, 11, 9), (11, 8, 9), (6, 7, 4), (6, 4, 5), (0, 1, 2), (0, 2, 3)])
me_static_block_002.materials.append(mat_blockcolor3_001)
me_static_block_002.use_remesh_preserve_volume = False
me_static_block_002.use_remesh_preserve_attributes = False
me_static_block_002.use_mirror_vertex_groups = False
me_static_block_002.update()
me_dynamic_block_003 = bpy.data.meshes.new('dynamic_block_003')
me_dynamic_block_003.from_pydata([(16.93, 4.069, -4.521), (16.93, -4.069, -4.521), (-16.93, -4.069, -4.521), (-16.93, 4.069, -4.521), (16.93, 4.069, 4.521), (-16.93, 4.069, 4.521), (-16.93, -4.069, 4.521), (16.93, -4.069, 4.521), (18.81, 4.069, -4.069), (18.81, 4.069, 4.069), (18.81, -4.069, 4.069), (18.81, -4.069, -4.069), (16.93, -4.521, -4.069), (16.93, -4.521, 4.069), (-16.93, -4.521, 4.069), (-16.93, -4.521, -4.069), (-18.81, -4.069, -4.069), (-18.81, -4.069, 4.069), (-18.81, 4.069, 4.069), (-18.81, 4.069, -4.069), (16.93, 4.521, 4.069), (16.93, 4.521, -4.069), (-16.93, 4.521, -4.069), (-16.93, 4.521, 4.069)], [], [(0, 21, 8), (1, 11, 12), (2, 15, 16), (3, 19, 22), (4, 9, 20), (7, 13, 10), (6, 17, 14), (5, 23, 18), (18, 23, 19), (23, 22, 19), (14, 17, 16), (14, 16, 15), (10, 13, 12), (10, 12, 11), (20, 9, 8), (20, 8, 21), (6, 14, 13), (6, 13, 7), (7, 10, 4), (10, 9, 4), (5, 18, 17), (5, 17, 6), (23, 5, 20), (5, 4, 20), (19, 3, 2), (19, 2, 16), (21, 0, 22), (0, 3, 22), (15, 2, 1), (15, 1, 12), (0, 8, 1), (8, 11, 1), (22, 23, 21), (23, 20, 21), (18, 19, 16), (18, 16, 17), (14, 15, 13), (15, 12, 13), (10, 11, 9), (11, 8, 9), (6, 7, 4), (6, 4, 5), (0, 1, 2), (0, 2, 3)])
me_dynamic_block_003.materials.append(mat_blockcolor3)
me_dynamic_block_003.use_remesh_preserve_volume = False
me_dynamic_block_003.use_remesh_preserve_attributes = False
me_dynamic_block_003.use_mirror_vertex_groups = False
me_dynamic_block_003.update()
me_dynamic_block_002 = bpy.data.meshes.new('dynamic_block_002')
me_dynamic_block_002.from_pydata([(16.93, 4.069, -4.521), (16.93, -4.069, -4.521), (-16.93, -4.069, -4.521), (-16.93, 4.069, -4.521), (16.93, 4.069, 4.521), (-16.93, 4.069, 4.521), (-16.93, -4.069, 4.521), (16.93, -4.069, 4.521), (18.81, 4.069, -4.069), (18.81, 4.069, 4.069), (18.81, -4.069, 4.069), (18.81, -4.069, -4.069), (16.93, -4.521, -4.069), (16.93, -4.521, 4.069), (-16.93, -4.521, 4.069), (-16.93, -4.521, -4.069), (-18.81, -4.069, -4.069), (-18.81, -4.069, 4.069), (-18.81, 4.069, 4.069), (-18.81, 4.069, -4.069), (16.93, 4.521, 4.069), (16.93, 4.521, -4.069), (-16.93, 4.521, -4.069), (-16.93, 4.521, 4.069)], [], [(0, 21, 8), (1, 11, 12), (2, 15, 16), (3, 19, 22), (4, 9, 20), (7, 13, 10), (6, 17, 14), (5, 23, 18), (18, 23, 19), (23, 22, 19), (14, 17, 16), (14, 16, 15), (10, 13, 12), (10, 12, 11), (20, 9, 8), (20, 8, 21), (6, 14, 13), (6, 13, 7), (7, 10, 4), (10, 9, 4), (5, 18, 17), (5, 17, 6), (23, 5, 20), (5, 4, 20), (19, 3, 2), (19, 2, 16), (21, 0, 22), (0, 3, 22), (15, 2, 1), (15, 1, 12), (0, 8, 1), (8, 11, 1), (22, 23, 21), (23, 20, 21), (18, 19, 16), (18, 16, 17), (14, 15, 13), (15, 12, 13), (10, 11, 9), (11, 8, 9), (6, 7, 4), (6, 4, 5), (0, 1, 2), (0, 2, 3)])
me_dynamic_block_002.materials.append(mat_blockcolor3)
me_dynamic_block_002.use_remesh_preserve_volume = False
me_dynamic_block_002.use_remesh_preserve_attributes = False
me_dynamic_block_002.use_mirror_vertex_groups = False
me_dynamic_block_002.update()
me_static_block_001 = bpy.data.meshes.new('static_block_001')
me_static_block_001.from_pydata([(16.93, 4.069, -4.521), (16.93, -4.069, -4.521), (-16.93, -4.069, -4.521), (-16.93, 4.069, -4.521), (16.93, 4.069, 4.521), (-16.93, 4.069, 4.521), (-16.93, -4.069, 4.521), (16.93, -4.069, 4.521), (18.81, 4.069, -4.069), (18.81, 4.069, 4.069), (18.81, -4.069, 4.069), (18.81, -4.069, -4.069), (16.93, -4.521, -4.069), (16.93, -4.521, 4.069), (-16.93, -4.521, 4.069), (-16.93, -4.521, -4.069), (-18.81, -4.069, -4.069), (-18.81, -4.069, 4.069), (-18.81, 4.069, 4.069), (-18.81, 4.069, -4.069), (16.93, 4.521, 4.069), (16.93, 4.521, -4.069), (-16.93, 4.521, -4.069), (-16.93, 4.521, 4.069)], [], [(0, 21, 8), (1, 11, 12), (2, 15, 16), (3, 19, 22), (4, 9, 20), (7, 13, 10), (6, 17, 14), (5, 23, 18), (18, 23, 19), (23, 22, 19), (14, 17, 16), (14, 16, 15), (10, 13, 12), (10, 12, 11), (20, 9, 8), (20, 8, 21), (6, 14, 13), (6, 13, 7), (7, 10, 4), (10, 9, 4), (5, 18, 17), (5, 17, 6), (23, 5, 20), (5, 4, 20), (19, 3, 2), (19, 2, 16), (21, 0, 22), (0, 3, 22), (15, 2, 1), (15, 1, 12), (0, 8, 1), (8, 11, 1), (22, 23, 21), (23, 20, 21), (18, 19, 16), (18, 16, 17), (14, 15, 13), (15, 12, 13), (10, 11, 9), (11, 8, 9), (6, 7, 4), (6, 4, 5), (0, 1, 2), (0, 2, 3)])
me_static_block_001.materials.append(mat_blockcolor3_001)
me_static_block_001.use_remesh_preserve_volume = False
me_static_block_001.use_remesh_preserve_attributes = False
me_static_block_001.use_mirror_vertex_groups = False
me_static_block_001.update()
me_dynamic_block_001 = bpy.data.meshes.new('dynamic_block_001')
me_dynamic_block_001.from_pydata([(16.93, 4.069, -4.521), (16.93, -4.069, -4.521), (-16.93, -4.069, -4.521), (-16.93, 4.069, -4.521), (16.93, 4.069, 4.521), (-16.93, 4.069, 4.521), (-16.93, -4.069, 4.521), (16.93, -4.069, 4.521), (18.81, 4.069, -4.069), (18.81, 4.069, 4.069), (18.81, -4.069, 4.069), (18.81, -4.069, -4.069), (16.93, -4.521, -4.069), (16.93, -4.521, 4.069), (-16.93, -4.521, 4.069), (-16.93, -4.521, -4.069), (-18.81, -4.069, -4.069), (-18.81, -4.069, 4.069), (-18.81, 4.069, 4.069), (-18.81, 4.069, -4.069), (16.93, 4.521, 4.069), (16.93, 4.521, -4.069), (-16.93, 4.521, -4.069), (-16.93, 4.521, 4.069)], [], [(0, 21, 8), (1, 11, 12), (2, 15, 16), (3, 19, 22), (4, 9, 20), (7, 13, 10), (6, 17, 14), (5, 23, 18), (18, 23, 19), (23, 22, 19), (14, 17, 16), (14, 16, 15), (10, 13, 12), (10, 12, 11), (20, 9, 8), (20, 8, 21), (6, 14, 13), (6, 13, 7), (7, 10, 4), (10, 9, 4), (5, 18, 17), (5, 17, 6), (23, 5, 20), (5, 4, 20), (19, 3, 2), (19, 2, 16), (21, 0, 22), (0, 3, 22), (15, 2, 1), (15, 1, 12), (0, 8, 1), (8, 11, 1), (22, 23, 21), (23, 20, 21), (18, 19, 16), (18, 16, 17), (14, 15, 13), (15, 12, 13), (10, 11, 9), (11, 8, 9), (6, 7, 4), (6, 4, 5), (0, 1, 2), (0, 2, 3)])
me_dynamic_block_001.materials.append(mat_blockcolor3)
me_dynamic_block_001.use_remesh_preserve_volume = False
me_dynamic_block_001.use_remesh_preserve_attributes = False
me_dynamic_block_001.use_mirror_vertex_groups = False
me_dynamic_block_001.update()
me_wall = bpy.data.meshes.new('wall')
me_wall.from_pydata([(4.162, 57.08, -27.32), (4.162, -57.08, -27.32), (-4.162, -57.08, -27.32), (-4.162, 57.08, -27.32), (4.162, 57.08, 27.32), (-4.162, 57.08, 27.32), (-4.162, -57.08, 27.32), (4.162, -57.08, 27.32), (4.624, 57.08, -23.61), (4.624, 57.08, 23.61), (4.624, -57.08, 23.61), (4.624, -57.08, -23.61), (4.162, -63.43, -23.61), (4.162, -63.43, 23.61), (-4.162, -63.43, 23.61), (-4.162, -63.43, -23.61), (-4.624, -57.08, -23.61), (-4.624, -57.08, 23.61), (-4.624, 57.08, 23.61), (-4.624, 57.08, -23.61), (4.162, 63.43, 23.61), (4.162, 63.43, -23.61), (-4.162, 63.43, -23.61), (-4.162, 63.43, 23.61)], [], [(0, 21, 8), (1, 11, 12), (2, 15, 16), (3, 19, 22), (4, 9, 20), (7, 13, 10), (6, 17, 14), (5, 23, 18), (18, 23, 19), (23, 22, 19), (14, 17, 16), (14, 16, 15), (10, 13, 12), (10, 12, 11), (20, 9, 8), (20, 8, 21), (6, 14, 13), (6, 13, 7), (7, 10, 4), (10, 9, 4), (5, 18, 17), (5, 17, 6), (23, 5, 20), (5, 4, 20), (19, 3, 2), (19, 2, 16), (21, 0, 22), (0, 3, 22), (15, 2, 1), (15, 1, 12), (0, 8, 1), (8, 11, 1), (22, 23, 21), (23, 20, 21), (18, 19, 16), (18, 16, 17), (14, 15, 13), (15, 12, 13), (10, 11, 9), (11, 8, 9), (6, 7, 4), (6, 4, 5), (0, 1, 2), (0, 2, 3)])
me_wall.materials.append(mat_blockcolor2)
me_wall.use_remesh_preserve_volume = False
me_wall.use_remesh_preserve_attributes = False
me_wall.use_mirror_vertex_groups = False
me_wall.update()
me_start_platform = bpy.data.meshes.new('start_platform')
me_start_platform.from_pydata([(8.593, -0.4581, -4.521), (8.593, -8.596, -4.521), (0.4549, -8.596, -4.521), (0.4549, -0.4581, -4.521), (8.593, -0.4581, 4.521), (0.4549, -0.4581, 4.521), (0.4549, -8.596, 4.521), (8.593, -8.596, 4.521), (9.045, -0.4581, -4.069), (9.045, -0.4581, 4.069), (9.045, -8.596, 4.069), (9.045, -8.596, -4.069), (8.593, -9.048, -4.069), (8.593, -9.048, 4.069), (0.4549, -9.048, 4.069), (0.4549, -9.048, -4.069), (0.002831, -8.596, -4.069), (0.002829, -8.596, 4.069), (0.002831, -0.4581, 4.069), (0.002831, -0.4581, -4.069), (8.593, -0.006023, 4.069), (8.593, -0.006023, -4.069), (0.4549, -0.006023, -4.069), (0.4549, -0.006023, 4.069), (8.593, 8.596, -4.521), (8.593, 0.4581, -4.521), (0.4549, 0.4581, -4.521), (0.4549, 8.596, -4.521), (8.593, 8.596, 4.521), (0.4549, 8.596, 4.521), (0.4549, 0.4581, 4.521), (8.593, 0.4581, 4.521), (9.045, 8.596, -4.069), (9.045, 8.596, 4.069), (9.045, 0.4581, 4.069), (9.045, 0.4581, -4.069), (8.593, 0.006024, -4.069), (8.593, 0.006024, 4.069), (0.4549, 0.006024, 4.069), (0.4549, 0.006024, -4.069), (0.002831, 0.4581, -4.069), (0.002829, 0.4581, 4.069), (0.002831, 8.596, 4.069), (0.002831, 8.596, -4.069), (8.593, 9.048, 4.069), (8.593, 9.048, -4.069), (0.4549, 9.048, -4.069), (0.4549, 9.048, 4.069), (-0.4549, 8.596, -4.521), (-0.4549, 0.4581, -4.521), (-8.593, 0.4581, -4.521), (-8.593, 8.596, -4.521), (-0.4549, 8.596, 4.521), (-8.593, 8.596, 4.521), (-8.593, 0.4581, 4.521), (-0.4549, 0.4581, 4.521), (-0.002831, 8.596, -4.069), (-0.00283, 8.596, 4.069), (-0.002835, 0.4581, 4.069), (-0.002833, 0.4581, -4.069), (-0.4549, 0.006024, -4.069), (-0.4549, 0.006024, 4.069), (-8.593, 0.006024, 4.069), (-8.593, 0.006024, -4.069), (-9.045, 0.4581, -4.069), (-9.045, 0.4581, 4.069), (-9.045, 8.596, 4.069), (-9.045, 8.596, -4.069), (-0.4549, 9.048, 4.069), (-0.4549, 9.048, -4.069), (-8.593, 9.048, -4.069), (-8.593, 9.048, 4.069), (-0.4549, -0.4581, -4.521), (-0.4549, -8.596, -4.521), (-8.593, -8.596, -4.521), (-8.593, -0.4581, -4.521), (-0.4549, -0.4581, 4.521), (-8.593, -0.4581, 4.521), (-8.593, -8.596, 4.521), (-0.4549, -8.596, 4.521), (-0.002831, -0.4581, -4.069), (-0.00283, -0.4581, 4.069), (-0.002835, -8.596, 4.069), (-0.002833, -8.596, -4.069), (-0.4549, -9.048, -4.069), (-0.4549, -9.048, 4.069), (-8.593, -9.048, 4.069), (-8.593, -9.048, -4.069), (-9.045, -8.596, -4.069), (-9.045, -8.596, 4.069), (-9.045, -0.4581, 4.069), (-9.045, -0.4581, -4.069), (-0.4549, -0.006023, 4.069), (-0.4549, -0.006023, -4.069), (-8.593, -0.006023, -4.069), (-8.593, -0.006023, 4.069)], [], [(0, 21, 8), (1, 11, 12), (2, 15, 16), (3, 19, 22), (4, 9, 20), (7, 13, 10), (6, 17, 14), (5, 23, 18), (18, 23, 19), (23, 22, 19), (14, 17, 16), (14, 16, 15), (10, 13, 12), (10, 12, 11), (20, 9, 8), (20, 8, 21), (6, 14, 13), (6, 13, 7), (7, 10, 4), (10, 9, 4), (5, 18, 17), (5, 17, 6), (23, 5, 20), (5, 4, 20), (19, 3, 2), (19, 2, 16), (21, 0, 22), (0, 3, 22), (15, 2, 1), (15, 1, 12), (0, 8, 1), (8, 11, 1), (22, 23, 21), (23, 20, 21), (18, 19, 16), (18, 16, 17), (14, 15, 13), (15, 12, 13), (10, 11, 9), (11, 8, 9), (6, 7, 4), (6, 4, 5), (0, 1, 2), (0, 2, 3), (24, 45, 32), (25, 35, 36), (26, 39, 40), (27, 43, 46), (28, 33, 44), (31, 37, 34), (30, 41, 38), (29, 47, 42), (42, 47, 43), (47, 46, 43), (38, 41, 40), (38, 40, 39), (34, 37, 36), (34, 36, 35), (44, 33, 32), (44, 32, 45), (30, 38, 37), (30, 37, 31), (31, 34, 28), (34, 33, 28), (29, 42, 41), (29, 41, 30), (47, 29, 44), (29, 28, 44), (43, 27, 26), (43, 26, 40), (45, 24, 46), (24, 27, 46), (39, 26, 25), (39, 25, 36), (24, 32, 25), (32, 35, 25), (46, 47, 45), (47, 44, 45), (42, 43, 40), (42, 40, 41), (38, 39, 37), (39, 36, 37), (34, 35, 33), (35, 32, 33), (30, 31, 28), (30, 28, 29), (24, 25, 26), (24, 26, 27), (48, 69, 56), (49, 59, 60), (50, 63, 64), (51, 67, 70), (52, 57, 68), (55, 61, 58), (54, 65, 62), (53, 71, 66), (66, 71, 67), (71, 70, 67), (62, 65, 64), (62, 64, 63), (58, 61, 60), (58, 60, 59), (68, 57, 56), (68, 56, 69), (54, 62, 61), (54, 61, 55), (55, 58, 52), (58, 57, 52), (53, 66, 65), (53, 65, 54), (71, 53, 68), (53, 52, 68), (67, 51, 50), (67, 50, 64), (69, 48, 70), (48, 51, 70), (63, 50, 49), (63, 49, 60), (48, 56, 49), (56, 59, 49), (70, 71, 69), (71, 68, 69), (66, 67, 64), (66, 64, 65), (62, 63, 61), (63, 60, 61), (58, 59, 57), (59, 56, 57), (54, 55, 52), (54, 52, 53), (48, 49, 50), (48, 50, 51), (72, 93, 80), (73, 83, 84), (74, 87, 88), (75, 91, 94), (76, 81, 92), (79, 85, 82), (78, 89, 86), (77, 95, 90), (90, 95, 91), (95, 94, 91), (86, 89, 88), (86, 88, 87), (82, 85, 84), (82, 84, 83), (92, 81, 80), (92, 80, 93), (78, 86, 85), (78, 85, 79), (79, 82, 76), (82, 81, 76), (77, 90, 89), (77, 89, 78), (95, 77, 92), (77, 76, 92), (91, 75, 74), (91, 74, 88), (93, 72, 94), (72, 75, 94), (87, 74, 73), (87, 73, 84), (72, 80, 73), (80, 83, 73), (94, 95, 93), (95, 92, 93), (90, 91, 88), (90, 88, 89), (86, 87, 85), (87, 84, 85), (82, 83, 81), (83, 80, 81), (78, 79, 76), (78, 76, 77), (72, 73, 74), (72, 74, 75)])
me_start_platform.materials.append(mat_blockcolor)
me_start_platform.use_remesh_preserve_volume = False
me_start_platform.use_remesh_preserve_attributes = False
me_start_platform.use_mirror_vertex_groups = False
me_start_platform.update()
me_collectmesh_1 = bpy.data.meshes.new('CollectMesh')
me_collectmesh_1.from_pydata([], [], [])
me_collectmesh_1.materials.append(None)
me_collectmesh_1.update()
me_worldbb_001 = bpy.data.meshes.new('WorldBB.001')
me_worldbb_001.from_pydata([(20.04, 64.2, -38.52), (20.04, -64.2, -38.52), (-20.04, -64.2, -38.52), (-20.04, 64.2, -38.52), (20.04, 64.2, 38.52), (20.04, -64.2, 38.52), (-20.04, -64.2, 38.52), (-20.04, 64.2, 38.52)], [], [(4, 0, 7), (0, 3, 7), (2, 6, 7), (2, 7, 3), (1, 5, 2), (5, 6, 2), (0, 4, 1), (4, 5, 1), (4, 7, 6), (4, 6, 5), (0, 1, 2), (0, 2, 3)])
me_worldbb_001.materials.append(mat_platformmaterial)
me_worldbb_001.use_remesh_preserve_volume = False
me_worldbb_001.use_remesh_preserve_attributes = False
me_worldbb_001.use_mirror_vertex_groups = False
me_worldbb_001.update()
me_ballmesh = bpy.data.meshes.new('BallMesh')
me_ballmesh.from_pydata([], [], [])
me_ballmesh.materials.append(None)
me_ballmesh.update()
me_worldbb = bpy.data.meshes.new('WorldBB')
me_worldbb.from_pydata([(20.04, 14.55, -38.67), (20.04, -14.55, -38.67), (-20.04, -14.55, -38.67), (-20.04, 14.55, -38.67), (20.04, 14.55, 38.67), (20.04, -14.55, 38.67), (-20.04, -14.55, 38.67), (-20.04, 14.55, 38.67)], [], [(4, 0, 7), (0, 3, 7), (2, 6, 7), (2, 7, 3), (1, 5, 2), (5, 6, 2), (0, 4, 1), (4, 5, 1), (4, 7, 6), (4, 6, 5), (0, 1, 2), (0, 2, 3)])
me_worldbb.materials.append(mat_platformmaterial)
me_worldbb.use_remesh_preserve_volume = False
me_worldbb.use_remesh_preserve_attributes = False
me_worldbb.use_mirror_vertex_groups = False
me_worldbb.update()
me_goalring = bpy.data.meshes.new('GoalRing')
me_goalring.from_pydata([], [], [])
me_goalring.materials.append(None)
me_goalring.update()
me_cylinder_001 = bpy.data.meshes.new('Cylinder.001')
me_cylinder_001.from_pydata([(4.769, 3.186, -2.253), (2.613, 1.746, -2.253), (2.543, 1.877, -2.253), (5.299, 2.195, -2.253), (2.875, 1.191, -2.253), (2.825, 1.354, -2.253), (5.625, 1.119, -2.253), (3.018, 0.6003, -2.253), (2.999, 0.7856, -2.253), (5.736, 0.0, -2.253), (3.039, 0.0, -2.253), (3.058, 0.195, -2.253), (5.625, -1.119, -2.253), (2.941, -0.5851, -2.253), (2.999, -0.3956, -2.253), (4.769, -3.186, -2.253), (2.43, -1.623, -2.253), (2.543, -1.487, -2.253), (-3.186, -4.769, -2.253), (-1.59, -2.38, -2.253), (-1.17, -2.602, -2.253), (-4.056, -4.056, -2.253), (-2.043, -2.043, -2.253), (-1.699, -2.322, -2.253), (1.227, 2.962, 2.253), (2.195, 5.299, 2.253), (1.17, 2.992, 2.253), (1.772, 2.652, 2.253), (3.186, 4.769, 2.253), (1.699, 2.712, 2.253), (2.241, 2.241, 2.253), (4.056, 4.056, 2.253), (2.162, 2.336, 2.253), (2.613, 1.746, 2.253), (4.769, 3.186, 2.253), (2.543, 1.877, 2.253), (2.875, 1.191, 2.253), (5.299, 2.195, 2.253), (2.825, 1.353, 2.253), (3.018, 0.6003, 2.253), (5.625, 1.119, 2.253), (2.999, 0.7856, 2.253), (3.039, -7.629e-06, 2.253), (5.736, -1.144e-05, 2.253), (3.058, 0.195, 2.253), (2.941, -0.5851, 2.253), (5.625, -1.119, 2.253), (2.999, -0.3956, 2.253), (2.734, -1.132, 2.253), (5.299, -2.195, 2.253), (2.825, -0.9635, 2.253), (2.43, -1.623, 2.253), (4.769, -3.186, 2.253), (2.543, -1.487, 2.253), (2.043, -2.043, 2.253), (4.056, -4.056, 2.253), (2.162, -1.946, 2.253), (2.195, -5.299, -2.253), (1.088, -2.627, -2.253), (1.17, -2.602, -2.253), (1.59, -2.38, 2.253), (3.186, -4.769, 2.253), (1.699, -2.322, 2.253), (1.088, -2.627, 2.253), (2.195, -5.299, 2.253), (1.17, -2.602, 2.253), (0.5526, -2.778, 2.253), (1.119, -5.625, 2.253), (0.5966, -2.774, 2.253), (-1.59, -2.38, 2.253), (-3.186, -4.769, 2.253), (-1.17, -2.602, 2.253), (-2.043, -2.043, 2.253), (-4.056, -4.056, 2.253), (-1.699, -2.322, 2.253), (-2.43, -1.623, 2.253), (-4.769, -3.186, 2.253), (-2.162, -1.946, 2.253), (-2.734, -1.132, 2.253), (-5.299, -2.195, 2.253), (-2.543, -1.487, 2.253), (-2.941, -0.5851, 2.253), (-5.625, -1.119, 2.253), (-2.825, -0.9635, 2.253), (-3.039, -1.144e-05, 2.253), (-5.736, -2.289e-05, 2.253), (-2.999, -0.3956, 2.253), (-3.018, 0.6003, 2.253), (-5.625, 1.119, 2.253), (-3.058, 0.195, 2.253), (-2.875, 1.191, 2.253), (-5.299, 2.195, 2.253), (-2.999, 0.7856, 2.253), (-2.613, 1.746, 2.253), (-4.769, 3.186, 2.253), (-2.825, 1.353, 2.253), (-2.241, 2.241, 2.253), (-4.056, 4.056, 2.253), (-2.543, 1.877, 2.253), (-1.871e-07, 3.222, -2.253), (-1.871e-07, 5.736, -2.253), (4.794e-07, 3.222, -2.253), (4.986e-06, 3.222, 2.253), (9.02e-06, 5.736, 2.253), (3.91e-06, 3.222, 2.253), (0.5966, 3.164, -2.253), (1.119, 5.625, -2.253), (1.17, 2.992, -2.253), (0.6275, 3.155, -2.253), (2.195, 5.299, -2.253), (1.699, 2.712, -2.253), (1.227, 2.962, -2.253), (3.186, 4.769, -2.253), (2.162, 2.336, -2.253), (1.772, 2.653, -2.253), (0.5966, -2.774, -2.253), (1.119, -5.625, -2.253), (-6.94e-07, -2.832, -2.253), (0.5526, -2.778, -2.253), (0.5966, 3.164, 2.253), (-2.195, -5.299, -2.253), (-1.088, -2.627, -2.253), (-0.5966, -2.774, -2.253), (-1.227, 2.962, -2.253), (-1.699, 2.712, -2.253), (-2.195, 5.299, -2.253), (-3.186, 4.769, -2.253), (-1.772, 2.653, -2.253), (-2.162, 2.336, -2.253), (-0.6276, 3.155, 2.253), (-0.5966, 3.164, 2.253), (-1.119, 5.625, 2.253), (2.734, -1.132, -2.253), (2.825, -0.9635, -2.253), (5.299, -2.195, -2.253), (2.043, -2.043, -2.253), (2.162, -1.946, -2.253), (4.056, -4.056, -2.253), (1.59, -2.38, -2.253), (1.699, -2.322, -2.253), (3.186, -4.769, -2.253), (-1.11e-06, -2.832, -2.253), (1.99e-06, -2.832, 2.253), (-1.119, -5.625, 2.253), (-0.5526, -2.778, 2.253), (-0.5966, -2.774, 2.253), (-2.43, -1.623, -2.253), (-2.162, -1.946, -2.253), (-4.769, -3.186, -2.253), (-2.734, -1.132, -2.253), (-2.543, -1.487, -2.253), (-5.299, -2.195, -2.253), (-2.941, -0.5851, -2.253), (-2.825, -0.9635, -2.253), (-5.625, -1.119, -2.253), (-3.039, 3.815e-06, -2.253), (-2.999, -0.3956, -2.253), (-5.736, 3.815e-06, -2.253), (-3.018, 0.6003, -2.253), (-3.058, 0.195, -2.253), (-5.625, 1.119, -2.253), (-2.875, 1.191, -2.253), (-2.999, 0.7856, -2.253), (-5.299, 2.195, -2.253), (-2.613, 1.746, -2.253), (-2.825, 1.354, -2.253), (-4.769, 3.186, -2.253), (-2.241, 2.241, -2.253), (-2.543, 1.877, -2.253), (-4.056, 4.056, -2.253), (-3.187, 4.769, 2.253), (-2.162, 2.336, 2.253), (-1.772, 2.652, 2.253), (-1.17, 2.992, -2.253), (-1.227, 2.962, 2.253), (-1.17, 2.992, 2.253), (-1.699, 2.712, 2.253), (-0.5966, 3.164, -2.253), (1.119, 5.625, 2.253), (4.056, 4.056, -2.253), (5.146e-06, -5.736, 2.253), (-2.056e-06, -5.736, -2.253), (-1.119, -5.625, -2.253), (-2.195, -5.299, 2.253), (-2.195, 5.299, 2.253), (-1.119, 5.625, -2.253), (0.6275, 3.155, 2.253), (2.241, 2.241, -2.253), (-0.5526, -2.778, -2.253), (2.446e-06, -2.832, 2.253), (-1.088, -2.627, 2.253), (-0.6275, 3.155, -2.253)], [], [(0, 1, 2), (3, 4, 5), (6, 7, 8), (9, 10, 11), (12, 13, 14), (15, 16, 17), (18, 19, 20), (21, 22, 23), (24, 25, 26), (27, 28, 29), (30, 31, 32), (33, 34, 35), (36, 37, 38), (39, 40, 41), (42, 43, 44), (45, 46, 47), (48, 49, 50), (51, 52, 53), (54, 55, 56), (57, 58, 59), (60, 61, 62), (63, 64, 65), (66, 67, 68), (69, 70, 71), (72, 73, 74), (75, 76, 77), (78, 79, 80), (81, 82, 83), (84, 85, 86), (87, 88, 89), (90, 91, 92), (93, 94, 95), (96, 97, 98), (99, 100, 101), (102, 103, 104), (100, 105, 101), (106, 107, 108), (109, 110, 111), (112, 113, 114), (57, 115, 58), (116, 117, 118), (117, 66, 118), (103, 102, 119), (119, 102, 105), (120, 121, 122), (123, 124, 125), (126, 127, 128), (129, 130, 131), (132, 133, 134), (135, 136, 137), (138, 139, 140), (141, 142, 117), (143, 144, 145), (146, 147, 148), (149, 150, 151), (152, 153, 154), (155, 156, 157), (158, 159, 160), (161, 162, 163), (164, 165, 166), (167, 168, 169), (170, 171, 172), (125, 173, 123), (174, 173, 175), (170, 172, 176), (174, 176, 124), (131, 175, 129), (100, 99, 177), (177, 99, 130), (142, 144, 143), (127, 172, 128), (172, 171, 128), (176, 172, 127), (176, 127, 124), (174, 124, 173), (124, 123, 173), (98, 93, 164), (98, 164, 168), (171, 96, 167), (171, 167, 128), (95, 90, 161), (95, 161, 165), (92, 87, 158), (92, 158, 162), (89, 84, 155), (89, 155, 159), (86, 81, 152), (86, 152, 156), (83, 78, 149), (83, 149, 153), (80, 75, 146), (80, 146, 150), (77, 72, 22), (77, 22, 147), (74, 69, 19), (74, 19, 23), (71, 190, 121), (71, 121, 20), (145, 122, 190), (122, 121, 190), (144, 142, 141), (144, 141, 188), (65, 60, 138), (65, 138, 59), (62, 54, 139), (54, 135, 139), (56, 51, 136), (51, 16, 136), (53, 48, 17), (48, 132, 17), (50, 45, 133), (45, 13, 133), (47, 42, 14), (42, 10, 14), (44, 39, 11), (39, 7, 11), (41, 36, 8), (36, 4, 8), (38, 33, 5), (33, 1, 5), (35, 30, 2), (30, 187, 2), (130, 99, 104), (99, 101, 104), (130, 104, 103), (130, 103, 131), (191, 129, 173), (129, 175, 173), (191, 173, 185), (173, 125, 185), (170, 176, 184), (176, 174, 184), (96, 171, 97), (171, 170, 97), (93, 98, 94), (98, 97, 94), (90, 95, 91), (95, 94, 91), (87, 92, 88), (92, 91, 88), (84, 89, 85), (89, 88, 85), (81, 86, 82), (86, 85, 82), (78, 83, 79), (83, 82, 79), (75, 80, 76), (80, 79, 76), (72, 77, 73), (77, 76, 73), (69, 74, 70), (74, 73, 70), (188, 141, 181), (188, 181, 182), (66, 189, 180), (66, 180, 67), (115, 68, 58), (68, 63, 58), (63, 68, 64), (68, 67, 64), (60, 65, 61), (65, 64, 61), (54, 62, 55), (62, 61, 55), (51, 56, 52), (56, 55, 52), (48, 53, 49), (53, 52, 49), (45, 50, 46), (50, 49, 46), (42, 47, 43), (47, 46, 43), (39, 44, 40), (44, 43, 40), (36, 41, 37), (41, 40, 37), (33, 38, 34), (38, 37, 34), (30, 35, 31), (35, 34, 31), (113, 32, 27), (113, 27, 114), (27, 32, 28), (32, 31, 28), (110, 29, 24), (110, 24, 111), (24, 29, 25), (29, 28, 25), (107, 26, 186), (107, 186, 108), (186, 26, 178), (26, 25, 178), (145, 144, 188), (145, 188, 122), (101, 105, 102), (101, 102, 104), (130, 129, 191), (130, 191, 177), (168, 167, 96), (168, 96, 98), (165, 164, 93), (165, 93, 95), (162, 161, 90), (162, 90, 92), (159, 158, 87), (159, 87, 89), (156, 155, 84), (156, 84, 86), (153, 152, 81), (153, 81, 83), (150, 149, 78), (150, 78, 80), (147, 146, 75), (147, 75, 77), (23, 22, 72), (23, 72, 74), (20, 19, 69), (20, 69, 71), (115, 118, 66), (115, 66, 68), (117, 116, 181), (117, 181, 141), (59, 58, 63), (59, 63, 65), (139, 138, 62), (138, 60, 62), (136, 135, 54), (136, 54, 56), (17, 16, 51), (17, 51, 53), (133, 132, 48), (133, 48, 50), (14, 13, 45), (14, 45, 47), (11, 10, 44), (10, 42, 44), (8, 7, 41), (7, 39, 41), (5, 4, 38), (4, 36, 38), (2, 1, 35), (1, 33, 35), (113, 187, 30), (113, 30, 32), (110, 114, 29), (114, 27, 29), (107, 111, 24), (107, 24, 26), (105, 100, 106), (105, 106, 108), (100, 177, 185), (177, 191, 185), (131, 184, 175), (184, 174, 175), (126, 125, 124), (126, 124, 127), (169, 126, 128), (169, 128, 167), (166, 169, 168), (166, 168, 164), (163, 166, 165), (163, 165, 161), (160, 163, 162), (160, 162, 158), (157, 160, 159), (157, 159, 155), (154, 157, 156), (154, 156, 152), (151, 154, 153), (151, 153, 149), (148, 151, 150), (148, 150, 146), (21, 148, 147), (21, 147, 22), (18, 21, 23), (18, 23, 19), (120, 18, 20), (120, 20, 121), (70, 183, 71), (183, 190, 71), (183, 143, 145), (183, 145, 190), (117, 142, 66), (142, 189, 66), (180, 189, 142), (180, 142, 143), (188, 182, 122), (182, 120, 122), (116, 118, 115), (116, 115, 57), (140, 57, 59), (140, 59, 138), (137, 140, 139), (137, 139, 135), (15, 137, 136), (15, 136, 16), (134, 15, 17), (134, 17, 132), (12, 134, 133), (12, 133, 13), (9, 12, 14), (9, 14, 10), (6, 9, 11), (6, 11, 7), (3, 6, 8), (3, 8, 4), (0, 3, 5), (0, 5, 1), (179, 0, 2), (179, 2, 187), (179, 187, 113), (179, 113, 112), (112, 114, 110), (112, 110, 109), (105, 108, 186), (105, 186, 119), (178, 103, 119), (178, 119, 186), (109, 111, 107), (109, 107, 106), (103, 100, 185), (103, 185, 131), (125, 184, 131), (125, 131, 185), (126, 170, 184), (126, 184, 125), (169, 97, 170), (169, 170, 126), (166, 94, 97), (166, 97, 169), (163, 91, 94), (163, 94, 166), (160, 88, 91), (160, 91, 163), (157, 85, 88), (157, 88, 160), (154, 82, 85), (154, 85, 157), (151, 79, 82), (151, 82, 154), (148, 76, 79), (148, 79, 151), (21, 73, 76), (21, 76, 148), (18, 70, 73), (18, 73, 21), (120, 183, 70), (120, 70, 18), (182, 143, 183), (182, 183, 120), (181, 180, 143), (181, 143, 182), (116, 67, 180), (116, 180, 181), (57, 64, 67), (57, 67, 116), (140, 61, 64), (140, 64, 57), (137, 55, 140), (55, 61, 140), (15, 52, 137), (52, 55, 137), (134, 49, 15), (49, 52, 15), (12, 46, 134), (46, 49, 134), (9, 43, 12), (43, 46, 12), (6, 40, 9), (40, 43, 9), (3, 37, 6), (37, 40, 6), (0, 34, 3), (34, 37, 3), (34, 0, 31), (0, 179, 31), (112, 28, 179), (28, 31, 179), (109, 25, 112), (25, 28, 112), (106, 178, 109), (178, 25, 109), (100, 103, 106), (103, 178, 106)])
me_cylinder_001.materials.append(mat_material_004)
me_cylinder_001.use_remesh_preserve_volume = False
me_cylinder_001.use_remesh_preserve_attributes = False
me_cylinder_001.use_mirror_vertex_groups = False
me_cylinder_001.update()

# ---- objects
ob_collect_004 = bpy.data.objects.new('Collect.004', me_collectmesh_003)
ob_collect_003 = bpy.data.objects.new('Collect.003', me_collectmesh_002)
ob_collect_002 = bpy.data.objects.new('Collect.002', me_collectmesh_001)
ob_collect_001 = bpy.data.objects.new('Collect.001', me_collectmesh)
ob_track_camera_empty = bpy.data.objects.new('track_camera_empty', None)
ob_camera = bpy.data.objects.new('Camera', cam_camera)
ob_static_block_003 = bpy.data.objects.new('static_block_003', me_static_block_003)
ob_dynamic_block_006 = bpy.data.objects.new('dynamic_block_006', me_dynamic_block_006)
ob_dynamic_block_005 = bpy.data.objects.new('dynamic_block_005', me_dynamic_block_005)
ob_dynamic_block_004 = bpy.data.objects.new('dynamic_block_004', me_dynamic_block_004)
ob_static_block_002 = bpy.data.objects.new('static_block_002', me_static_block_002)
ob_dynamic_block_003 = bpy.data.objects.new('dynamic_block_003', me_dynamic_block_003)
ob_dynamic_block_002 = bpy.data.objects.new('dynamic_block_002', me_dynamic_block_002)
ob_static_block_001 = bpy.data.objects.new('static_block_001', me_static_block_001)
ob_dynamic_block_001 = bpy.data.objects.new('dynamic_block_001', me_dynamic_block_001)
ob_wall = bpy.data.objects.new('wall', me_wall)
ob_start_platform = bpy.data.objects.new('start_platform', me_start_platform)
ob_collect = bpy.data.objects.new('Collect', me_collectmesh_1)
ob_cameravolume = bpy.data.objects.new('CameraVolume', me_worldbb_001)
ob_ball_proxy = bpy.data.objects.new('Ball_proxy', me_ballmesh)
ob_worldbb = bpy.data.objects.new('WorldBB', me_worldbb)
ob_light = bpy.data.objects.new('Light', light_light)
ob_goalin = bpy.data.objects.new('GoalIn', me_goalring)
ob_goalout = bpy.data.objects.new('GoalOut', me_cylinder_001)

# ---- transforms, parenting, visibility, modifiers, constraints
ob_collect_004.location = (-0.1473, 28.81, 54.54)
ob_collect_004.rotation_euler = (0.0, 0.0, 12.57)
ob_collect_004.lineart.crease_threshold = 0.0
ob_collect_003.location = (-7.998, 9.845, 47.49)
ob_collect_003.rotation_euler = (0.0, 0.0, 12.57)
ob_collect_003.lineart.crease_threshold = 0.0
ob_collect_002.location = (0.05589, -10.69, 38.48)
ob_collect_002.rotation_euler = (0.0, 0.0, 12.57)
ob_collect_002.lineart.crease_threshold = 0.0
ob_collect_001.location = (-6.995, -30.66, 28.3)
ob_collect_001.rotation_euler = (0.0, 0.0, 12.57)
ob_collect_001.lineart.crease_threshold = 0.0
ob_track_camera_empty.location = (-2.164, -72.69, 9.661)
ob_track_camera_empty.empty_display_size = 5.0
ob_track_camera_empty.empty_image_offset = (0.0, 0.0)
ob_track_camera_empty.lineart.crease_threshold = 0.0
ob_camera.location = (78.07, -74.97, 53.13)
ob_camera.rotation_euler = (1.093, 0.0, 0.0)
ob_camera.lineart.crease_threshold = 0.0
_c = ob_camera.constraints.new('TRACK_TO'); _c.name = 'AutoTrack'
_c.target = ob_track_camera_empty
ob_static_block_003.location = (-9.911, 19.58, 45.52)
ob_static_block_003.lineart.crease_threshold = 0.0
ob_dynamic_block_006.location = (-9.911, 9.392, 40.86)
ob_dynamic_block_006.lineart.crease_threshold = 0.0
ob_dynamic_block_005.location = (-9.911, -0.7996, 36.49)
ob_dynamic_block_005.lineart.crease_threshold = 0.0
ob_dynamic_block_004.location = (-9.911, -10.99, 32.13)
ob_dynamic_block_004.lineart.crease_threshold = 0.0
ob_static_block_002.location = (-9.911, -21.18, 26.88)
ob_static_block_002.lineart.crease_threshold = 0.0
ob_dynamic_block_003.location = (-9.911, -31.01, 21.85)
ob_dynamic_block_003.lineart.crease_threshold = 0.0
ob_dynamic_block_002.location = (-9.911, -40.73, 16.82)
ob_dynamic_block_002.lineart.crease_threshold = 0.0
ob_static_block_001.location = (-9.911, -50.56, 11.55)
ob_static_block_001.lineart.crease_threshold = 0.0
ob_dynamic_block_001.location = (-9.911, -60.39, 5.0)
ob_dynamic_block_001.lineart.crease_threshold = 0.0
ob_wall.location = (-14.55, -20.4, 32.13)
ob_wall.lineart.crease_threshold = 0.0
ob_start_platform.location = (0.05045, -74.51, 5.0)
ob_start_platform.lineart.crease_threshold = 0.0
ob_collect.location = (5.54, -60.23, 12.05)
ob_collect.rotation_euler = (0.0, 0.0, 12.57)
ob_collect.lineart.crease_threshold = 0.0
ob_cameravolume.location = (-10.29, -20.02, 37.47)
ob_cameravolume.display_type = 'WIRE'
ob_cameravolume.lineart.crease_threshold = 0.0
ob_ball_proxy.location = (-0.1077, -74.89, 11.87)
ob_ball_proxy.display_bounds_type = 'SPHERE'
ob_ball_proxy.lineart.crease_threshold = 0.0
ob_worldbb.location = (-9.638, -69.67, 37.31)
ob_worldbb.display_type = 'WIRE'
ob_worldbb.lineart.crease_threshold = 0.0
ob_light.location = (0.0, 0.0, 80.0)
ob_light.lineart.crease_threshold = 0.0
ob_goalin.location = (-0.043, 34.65, 47.59)
ob_goalin.lineart.crease_threshold = 0.0
ob_goalout.location = (6.013e-07, 34.56, 47.36)
ob_goalout.rotation_euler = (0.487, 3.001e-16, -9.232e-17)
ob_goalout.lineart.crease_threshold = 0.0

# ---- collection membership
col_collection_1.objects.link(ob_collect_004)
col_collection_1.objects.link(ob_collect_003)
col_collection_1.objects.link(ob_collect_002)
col_collection_1.objects.link(ob_collect_001)
col_collection_1.objects.link(ob_track_camera_empty)
col_collection_1.objects.link(ob_camera)
col_collection_1.objects.link(ob_static_block_003)
col_collection_1.objects.link(ob_dynamic_block_006)
col_collection_1.objects.link(ob_dynamic_block_005)
col_collection_1.objects.link(ob_dynamic_block_004)
col_collection_1.objects.link(ob_static_block_002)
col_collection_1.objects.link(ob_dynamic_block_003)
col_collection_1.objects.link(ob_dynamic_block_002)
col_collection_1.objects.link(ob_static_block_001)
col_collection_1.objects.link(ob_dynamic_block_001)
col_collection_1.objects.link(ob_wall)
col_collection_1.objects.link(ob_start_platform)
col_collection_1.objects.link(ob_collect)
col_collection_1.objects.link(ob_cameravolume)
col_collection_1.objects.link(ob_ball_proxy)
col_collection_1.objects.link(ob_worldbb)
col_collection_1.objects.link(ob_light)
col_collection_1.objects.link(ob_goalin)
col_collection_1.objects.link(ob_goalout)

# ---- scene / render settings (as saved in the file)
scene.camera = ob_camera
scene.frame_start = 0; scene.frame_end = 500; scene.frame_set(0)
scene.render.engine = 'BLENDER_EEVEE_NEXT'
scene.render.image_settings.color_mode = 'RGB'
scene.render.image_settings.compression = 90
scene.render.resolution_x = 480
scene.render.resolution_y = 320
scene.render.dither_intensity = 0.0
scene.render.bake_margin = 10
scene.render.bake_bias = 0.0
scene.cycles.use_denoising = False
scene.cycles.samples = 10
scene.cycles.sampling_pattern = 'TABULATED_SOBOL'
scene.cycles.light_sampling_threshold = 0.0
scene.cycles.use_adaptive_sampling = False
scene.cycles.use_light_tree = False
scene.cycles.blur_glossy = 0.0
scene.cycles.volume_bounces = 1
scene.cycles.pixel_filter_type = 'GAUSSIAN'
scene.cycles.sample_clamp_indirect = 0.0
scene.view_settings.view_transform = 'Standard'
bpy.context.view_layer.update()

